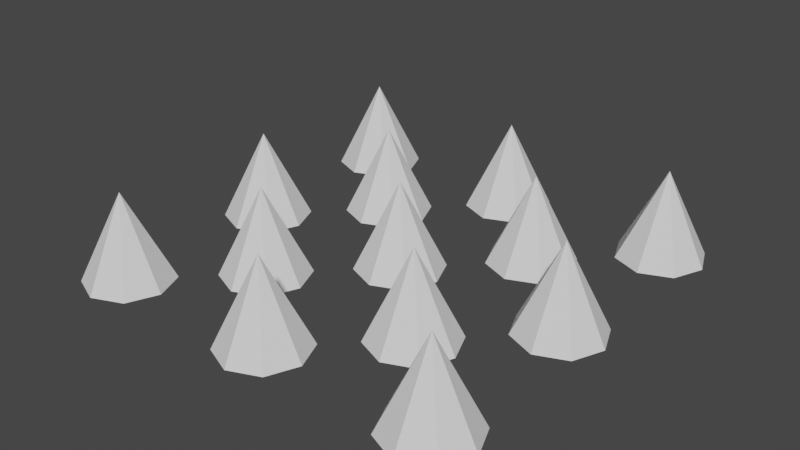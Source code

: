 # Source: Spike.blend  (saved by Blender 2.83.18; exported with 4.5.12 LTS)
import bpy
from mathutils import Matrix  # noqa: F401  (used for matrix-valued properties, if any)

bpy.ops.wm.read_factory_settings(use_empty=True)
scene = bpy.context.scene
scene.name = 'Scene'

# ---- collections
col_collection = bpy.data.collections.new('Collection'); scene.collection.children.link(col_collection)

# ---- world
world_world = bpy.data.worlds.new('World'); scene.world = world_world
world_world.use_nodes = True; world_world.node_tree.nodes.clear()
_N = world_world.node_tree.nodes; _L = world_world.node_tree.links
n0 = _N.new('ShaderNodeOutputWorld'); n0.name = 'World Output'; n0.location = (300, 300)
n1 = _N.new('ShaderNodeBackground'); n1.name = 'Background'; n1.location = (10, 300)
n1.inputs[0].default_value = (0.05088, 0.05088, 0.05088, 1.0)
_L.new(n1.outputs[0], n0.inputs[0])
n0.is_active_output = True
world_world.color = (0.05088, 0.05088, 0.05088)
world_world.use_sun_shadow = False
world_world.sun_shadow_jitter_overblur = 0.0

# ---- meshes
me_cone = bpy.data.meshes.new('Cone')
me_cone.from_pydata([(2.0, 0.0, 1.0), (1.646, 0.3536, 0.0), (0.0, 0.5, 0.0), (1.5, 5.962e-09, 0.0), (0.3536, 0.3536, 0.0), (1.646, -0.3536, 0.0), (0.5, -2.186e-08, 0.0), (2.0, -0.5, 0.0), (0.3536, -0.3536, 0.0), (2.354, -0.3536, 0.0), (-4.371e-08, -0.5, 0.0), (2.5, -2.186e-08, 0.0), (-0.3536, -0.3536, 0.0), (2.354, 0.3536, 0.0), (-0.5, 5.962e-09, 0.0), (2.0, 0.5, 0.0), (-0.3536, 0.3536, 0.0), (0.0, 0.0, 1.0), (-2.0, 0.0, 1.0), (-2.354, 0.3536, 0.0), (-2.5, 5.962e-09, 0.0), (-2.354, -0.3536, 0.0), (-2.0, -0.5, 0.0), (-1.646, -0.3536, 0.0), (-1.5, -2.186e-08, 0.0), (-1.646, 0.3536, 0.0), (-2.0, 0.5, 0.0), (2.0, 2.0, 1.0), (1.646, 2.354, 0.0), (0.0, 2.5, 0.0), (1.5, 2.0, 0.0), (0.3536, 2.354, 0.0), (1.646, 1.646, 0.0), (0.5, 2.0, 0.0), (2.0, 1.5, 0.0), (0.3536, 1.646, 0.0), (2.354, 1.646, 0.0), (-4.371e-08, 1.5, 0.0), (2.5, 2.0, 0.0), (-0.3536, 1.646, 0.0), (2.354, 2.354, 0.0), (-0.5, 2.0, 0.0), (2.0, 2.5, 0.0), (-0.3536, 2.354, 0.0), (0.0, 2.0, 1.0), (-2.0, 2.0, 1.0), (-2.354, 2.354, 0.0), (-2.5, 2.0, 0.0), (-2.354, 1.646, 0.0), (-2.0, 1.5, 0.0), (-1.646, 1.646, 0.0), (-1.5, 2.0, 0.0), (-1.646, 2.354, 0.0), (-2.0, 2.5, 0.0), (2.0, -2.0, 1.0), (1.646, -1.646, 0.0), (0.0, -1.5, 0.0), (1.5, -2.0, 0.0), (0.3536, -1.646, 0.0), (1.646, -2.354, 0.0), (0.5, -2.0, 0.0), (2.0, -2.5, 0.0), (0.3536, -2.354, 0.0), (2.354, -2.354, 0.0), (-4.371e-08, -2.5, 0.0), (2.5, -2.0, 0.0), (-0.3536, -2.354, 0.0), (2.354, -1.646, 0.0), (-0.5, -2.0, 0.0), (2.0, -1.5, 0.0), (-0.3536, -1.646, 0.0), (0.0, -2.0, 1.0), (-2.0, -2.0, 1.0), (-2.354, -1.646, 0.0), (-2.5, -2.0, 0.0), (-2.354, -2.354, 0.0), (-2.0, -2.5, 0.0), (-1.646, -2.354, 0.0), (-1.5, -2.0, 0.0), (-1.646, -1.646, 0.0), (-2.0, -1.5, 0.0), (1.0, 1.5, 0.0), (1.354, 1.354, 0.0), (1.5, 1.0, 0.0), (1.354, 0.6464, 0.0), (1.0, 0.5, 0.0), (0.6464, 0.6464, 0.0), (0.5, 1.0, 0.0), (0.6464, 1.354, 0.0), (1.0, 1.0, 1.0), (-1.0, 1.0, 1.0), (-1.354, 1.354, 0.0), (-1.5, 1.0, 0.0), (-1.354, 0.6464, 0.0), (-1.0, 0.5, 0.0), (-0.6464, 0.6464, 0.0), (-0.5, 1.0, 0.0), (-0.6464, 1.354, 0.0), (-1.0, 1.5, 0.0), (1.0, -0.5, 0.0), (1.354, -0.6464, 0.0), (1.5, -1.0, 0.0), (1.354, -1.354, 0.0), (1.0, -1.5, 0.0), (0.6464, -1.354, 0.0), (0.5, -1.0, 0.0), (0.6464, -0.6464, 0.0), (1.0, -1.0, 1.0), (-1.0, -1.0, 1.0), (-1.354, -0.6464, 0.0), (-1.5, -1.0, 0.0), (-1.354, -1.354, 0.0), (-1.0, -1.5, 0.0), (-0.6464, -1.354, 0.0), (-0.5, -1.0, 0.0), (-0.6464, -0.6464, 0.0), (-1.0, -0.5, 0.0)], [], [(24, 18, 23), (1, 0, 15), (2, 17, 4), (25, 18, 24), (3, 0, 1), (4, 17, 6), (22, 18, 21), (5, 0, 3), (6, 17, 8), (21, 18, 20), (7, 0, 5), (8, 17, 10), (20, 18, 19), (9, 0, 7), (10, 17, 12), (19, 18, 26), (11, 0, 9), (12, 17, 14), (13, 0, 11), (15, 0, 13), (14, 17, 16), (23, 18, 22), (15, 13, 11, 9, 7, 5, 3, 1), (16, 17, 2), (2, 4, 6, 8, 10, 12, 14, 16), (26, 18, 25), (26, 25, 24, 23, 22, 21, 20, 19), (51, 45, 50), (28, 27, 42), (29, 44, 31), (52, 45, 51), (30, 27, 28), (31, 44, 33), (49, 45, 48), (32, 27, 30), (33, 44, 35), (48, 45, 47), (34, 27, 32), (35, 44, 37), (47, 45, 46), (36, 27, 34), (37, 44, 39), (46, 45, 53), (38, 27, 36), (39, 44, 41), (40, 27, 38), (42, 27, 40), (41, 44, 43), (50, 45, 49), (42, 40, 38, 36, 34, 32, 30, 28), (43, 44, 29), (29, 31, 33, 35, 37, 39, 41, 43), (53, 45, 52), (53, 52, 51, 50, 49, 48, 47, 46), (78, 72, 77), (55, 54, 69), (56, 71, 58), (79, 72, 78), (57, 54, 55), (58, 71, 60), (76, 72, 75), (59, 54, 57), (60, 71, 62), (75, 72, 74), (61, 54, 59), (62, 71, 64), (74, 72, 73), (63, 54, 61), (64, 71, 66), (73, 72, 80), (65, 54, 63), (66, 71, 68), (67, 54, 65), (69, 54, 67), (68, 71, 70), (77, 72, 76), (69, 67, 65, 63, 61, 59, 57, 55), (70, 71, 56), (56, 58, 60, 62, 64, 66, 68, 70), (80, 72, 79), (80, 79, 78, 77, 76, 75, 74, 73), (96, 90, 95), (81, 89, 82), (97, 90, 96), (82, 89, 83), (94, 90, 93), (83, 89, 84), (93, 90, 92), (84, 89, 85), (92, 90, 91), (85, 89, 86), (91, 90, 98), (86, 89, 87), (87, 89, 88), (95, 90, 94), (88, 89, 81), (81, 82, 83, 84, 85, 86, 87, 88), (98, 90, 97), (98, 97, 96, 95, 94, 93, 92, 91), (114, 108, 113), (99, 107, 100), (115, 108, 114), (100, 107, 101), (112, 108, 111), (101, 107, 102), (111, 108, 110), (102, 107, 103), (110, 108, 109), (103, 107, 104), (109, 108, 116), (104, 107, 105), (105, 107, 106), (113, 108, 112), (106, 107, 99), (99, 100, 101, 102, 103, 104, 105, 106), (116, 108, 115), (116, 115, 114, 113, 112, 111, 110, 109)])
_uv = me_cone.uv_layers.new(name='UVMap')
_uv.uv.foreach_set('vector', [0.49, 0.25, 0.25, 0.25, 0.4197, 0.08029, 0.08029, 0.4197, 0.25, 0.25, 0.25, 0.49, 0.25, 0.49, 0.25, 0.25, 0.4197, 0.4197, 0.4197, 0.4197, 0.25, 0.25, 0.49, 0.25, 0.01, 0.25, 0.25, 0.25, 0.08029, 0.4197, 0.4197, 0.4197, 0.25, 0.25, 0.49, 0.25, 0.25, 0.01, 0.25, 0.25, 0.08029, 0.08029, 0.08029, 0.08029, 0.25, 0.25, 0.01, 0.25, 0.49, 0.25, 0.25, 0.25, 0.4197, 0.08029, 0.08029, 0.08029, 0.25, 0.25, 0.01, 0.25, 0.25, 0.01, 0.25, 0.25, 0.08029, 0.08029, 0.4197, 0.08029, 0.25, 0.25, 0.25, 0.01, 0.01, 0.25, 0.25, 0.25, 0.08029, 0.4197, 0.4197, 0.08029, 0.25, 0.25, 0.25, 0.01, 0.25, 0.01, 0.25, 0.25, 0.08029, 0.08029, 0.08029, 0.4197, 0.25, 0.25, 0.25, 0.49, 0.49, 0.25, 0.25, 0.25, 0.4197, 0.08029, 0.08029, 0.08029, 0.25, 0.25, 0.01, 0.25, 0.4197, 0.4197, 0.25, 0.25, 0.49, 0.25, 0.25, 0.49, 0.25, 0.25, 0.4197, 0.4197, 0.01, 0.25, 0.25, 0.25, 0.08029, 0.4197, 0.4197, 0.08029, 0.25, 0.25, 0.25, 0.01, 0.75, 0.49, 0.9197, 0.4197, 0.99, 0.25, 0.9197, 0.08029, 0.75, 0.01, 0.5803, 0.08029, 0.51, 0.25, 0.5803, 0.4197, 0.08029, 0.4197, 0.25, 0.25, 0.25, 0.49, 0.75, 0.49, 0.9197, 0.4197, 0.99, 0.25, 0.9197, 0.08029, 0.75, 0.01, 0.5803, 0.08029, 0.51, 0.25, 0.5803, 0.4197, 0.25, 0.49, 0.25, 0.25, 0.4197, 0.4197, 0.75, 0.49, 0.9197, 0.4197, 0.99, 0.25, 0.9197, 0.08029, 0.75, 0.01, 0.5803, 0.08029, 0.51, 0.25, 0.5803, 0.4197, 0.49, 0.25, 0.25, 0.25, 0.4197, 0.08029, 0.08029, 0.4197, 0.25, 0.25, 0.25, 0.49, 0.25, 0.49, 0.25, 0.25, 0.4197, 0.4197, 0.4197, 0.4197, 0.25, 0.25, 0.49, 0.25, 0.01, 0.25, 0.25, 0.25, 0.08029, 0.4197, 0.4197, 0.4197, 0.25, 0.25, 0.49, 0.25, 0.25, 0.01, 0.25, 0.25, 0.08029, 0.08029, 0.08029, 0.08029, 0.25, 0.25, 0.01, 0.25, 0.49, 0.25, 0.25, 0.25, 0.4197, 0.08029, 0.08029, 0.08029, 0.25, 0.25, 0.01, 0.25, 0.25, 0.01, 0.25, 0.25, 0.08029, 0.08029, 0.4197, 0.08029, 0.25, 0.25, 0.25, 0.01, 0.01, 0.25, 0.25, 0.25, 0.08029, 0.4197, 0.4197, 0.08029, 0.25, 0.25, 0.25, 0.01, 0.25, 0.01, 0.25, 0.25, 0.08029, 0.08029, 0.08029, 0.4197, 0.25, 0.25, 0.25, 0.49, 0.49, 0.25, 0.25, 0.25, 0.4197, 0.08029, 0.08029, 0.08029, 0.25, 0.25, 0.01, 0.25, 0.4197, 0.4197, 0.25, 0.25, 0.49, 0.25, 0.25, 0.49, 0.25, 0.25, 0.4197, 0.4197, 0.01, 0.25, 0.25, 0.25, 0.08029, 0.4197, 0.4197, 0.08029, 0.25, 0.25, 0.25, 0.01, 0.75, 0.49, 0.9197, 0.4197, 0.99, 0.25, 0.9197, 0.08029, 0.75, 0.01, 0.5803, 0.08029, 0.51, 0.25, 0.5803, 0.4197, 0.08029, 0.4197, 0.25, 0.25, 0.25, 0.49, 0.75, 0.49, 0.9197, 0.4197, 0.99, 0.25, 0.9197, 0.08029, 0.75, 0.01, 0.5803, 0.08029, 0.51, 0.25, 0.5803, 0.4197, 0.25, 0.49, 0.25, 0.25, 0.4197, 0.4197, 0.75, 0.49, 0.9197, 0.4197, 0.99, 0.25, 0.9197, 0.08029, 0.75, 0.01, 0.5803, 0.08029, 0.51, 0.25, 0.5803, 0.4197, 0.49, 0.25, 0.25, 0.25, 0.4197, 0.08029, 0.08029, 0.4197, 0.25, 0.25, 0.25, 0.49, 0.25, 0.49, 0.25, 0.25, 0.4197, 0.4197, 0.4197, 0.4197, 0.25, 0.25, 0.49, 0.25, 0.01, 0.25, 0.25, 0.25, 0.08029, 0.4197, 0.4197, 0.4197, 0.25, 0.25, 0.49, 0.25, 0.25, 0.01, 0.25, 0.25, 0.08029, 0.08029, 0.08029, 0.08029, 0.25, 0.25, 0.01, 0.25, 0.49, 0.25, 0.25, 0.25, 0.4197, 0.08029, 0.08029, 0.08029, 0.25, 0.25, 0.01, 0.25, 0.25, 0.01, 0.25, 0.25, 0.08029, 0.08029, 0.4197, 0.08029, 0.25, 0.25, 0.25, 0.01, 0.01, 0.25, 0.25, 0.25, 0.08029, 0.4197, 0.4197, 0.08029, 0.25, 0.25, 0.25, 0.01, 0.25, 0.01, 0.25, 0.25, 0.08029, 0.08029, 0.08029, 0.4197, 0.25, 0.25, 0.25, 0.49, 0.49, 0.25, 0.25, 0.25, 0.4197, 0.08029, 0.08029, 0.08029, 0.25, 0.25, 0.01, 0.25, 0.4197, 0.4197, 0.25, 0.25, 0.49, 0.25, 0.25, 0.49, 0.25, 0.25, 0.4197, 0.4197, 0.01, 0.25, 0.25, 0.25, 0.08029, 0.4197, 0.4197, 0.08029, 0.25, 0.25, 0.25, 0.01, 0.75, 0.49, 0.9197, 0.4197, 0.99, 0.25, 0.9197, 0.08029, 0.75, 0.01, 0.5803, 0.08029, 0.51, 0.25, 0.5803, 0.4197, 0.08029, 0.4197, 0.25, 0.25, 0.25, 0.49, 0.75, 0.49, 0.9197, 0.4197, 0.99, 0.25, 0.9197, 0.08029, 0.75, 0.01, 0.5803, 0.08029, 0.51, 0.25, 0.5803, 0.4197, 0.25, 0.49, 0.25, 0.25, 0.4197, 0.4197, 0.75, 0.49, 0.9197, 0.4197, 0.99, 0.25, 0.9197, 0.08029, 0.75, 0.01, 0.5803, 0.08029, 0.51, 0.25, 0.5803, 0.4197, 0.49, 0.25, 0.25, 0.25, 0.4197, 0.08029, 0.25, 0.49, 0.25, 0.25, 0.4197, 0.4197, 0.4197, 0.4197, 0.25, 0.25, 0.49, 0.25, 0.4197, 0.4197, 0.25, 0.25, 0.49, 0.25, 0.25, 0.01, 0.25, 0.25, 0.08029, 0.08029, 0.49, 0.25, 0.25, 0.25, 0.4197, 0.08029, 0.08029, 0.08029, 0.25, 0.25, 0.01, 0.25, 0.4197, 0.08029, 0.25, 0.25, 0.25, 0.01, 0.01, 0.25, 0.25, 0.25, 0.08029, 0.4197, 0.25, 0.01, 0.25, 0.25, 0.08029, 0.08029, 0.08029, 0.4197, 0.25, 0.25, 0.25, 0.49, 0.08029, 0.08029, 0.25, 0.25, 0.01, 0.25, 0.01, 0.25, 0.25, 0.25, 0.08029, 0.4197, 0.4197, 0.08029, 0.25, 0.25, 0.25, 0.01, 0.08029, 0.4197, 0.25, 0.25, 0.25, 0.49, 0.75, 0.49, 0.9197, 0.4197, 0.99, 0.25, 0.9197, 0.08029, 0.75, 0.01, 0.5803, 0.08029, 0.51, 0.25, 0.5803, 0.4197, 0.25, 0.49, 0.25, 0.25, 0.4197, 0.4197, 0.75, 0.49, 0.9197, 0.4197, 0.99, 0.25, 0.9197, 0.08029, 0.75, 0.01, 0.5803, 0.08029, 0.51, 0.25, 0.5803, 0.4197, 0.49, 0.25, 0.25, 0.25, 0.4197, 0.08029, 0.25, 0.49, 0.25, 0.25, 0.4197, 0.4197, 0.4197, 0.4197, 0.25, 0.25, 0.49, 0.25, 0.4197, 0.4197, 0.25, 0.25, 0.49, 0.25, 0.25, 0.01, 0.25, 0.25, 0.08029, 0.08029, 0.49, 0.25, 0.25, 0.25, 0.4197, 0.08029, 0.08029, 0.08029, 0.25, 0.25, 0.01, 0.25, 0.4197, 0.08029, 0.25, 0.25, 0.25, 0.01, 0.01, 0.25, 0.25, 0.25, 0.08029, 0.4197, 0.25, 0.01, 0.25, 0.25, 0.08029, 0.08029, 0.08029, 0.4197, 0.25, 0.25, 0.25, 0.49, 0.08029, 0.08029, 0.25, 0.25, 0.01, 0.25, 0.01, 0.25, 0.25, 0.25, 0.08029, 0.4197, 0.4197, 0.08029, 0.25, 0.25, 0.25, 0.01, 0.08029, 0.4197, 0.25, 0.25, 0.25, 0.49, 0.75, 0.49, 0.9197, 0.4197, 0.99, 0.25, 0.9197, 0.08029, 0.75, 0.01, 0.5803, 0.08029, 0.51, 0.25, 0.5803, 0.4197, 0.25, 0.49, 0.25, 0.25, 0.4197, 0.4197, 0.75, 0.49, 0.9197, 0.4197, 0.99, 0.25, 0.9197, 0.08029, 0.75, 0.01, 0.5803, 0.08029, 0.51, 0.25, 0.5803, 0.4197])
me_cone.use_remesh_fix_poles = True
me_cone.use_remesh_preserve_attributes = False
me_cone.use_mirror_vertex_groups = False
me_cone.update()

# ---- objects
ob_cone = bpy.data.objects.new('Cone', me_cone)

# ---- transforms, parenting, visibility, modifiers, constraints
ob_cone.location = (0.0, 0.0, 0.0)
ob_cone.lineart.crease_threshold = 0.0

# ---- collection membership
col_collection.objects.link(ob_cone)

# ---- scene / render settings (as saved in the file)
scene.frame_start = 1; scene.frame_end = 250; scene.frame_set(1)
scene.render.engine = 'BLENDER_EEVEE_NEXT'
scene.cycles.use_denoising = False
scene.cycles.samples = 128
scene.cycles.sampling_pattern = 'TABULATED_SOBOL'
scene.cycles.use_adaptive_sampling = False
scene.cycles.use_light_tree = False
scene.view_settings.view_transform = 'Filmic'
bpy.context.view_layer.update()

# ---- added for rendering (the .blend has no active camera and no usable light): camera, sun
cam_auto = bpy.data.cameras.new('AutoCamera')
cam_auto.lens = 50.0
cam_auto.sensor_width = 36.0
cam_auto.clip_end = 1000.0
ob_auto_camera = bpy.data.objects.new('AutoCamera', cam_auto)
scene.collection.objects.link(ob_auto_camera)
ob_auto_camera.location = (6.60743, -7.92891, 5.78594)
ob_auto_camera.rotation_euler = (1.09748, -7.21219e-08, 0.694738)
scene.camera = ob_auto_camera
light_auto_sun = bpy.data.lights.new('AutoSun', 'SUN')
light_auto_sun.energy = 3.0
light_auto_sun.angle = 0.0523599
ob_auto_sun = bpy.data.objects.new('AutoSun', light_auto_sun)
scene.collection.objects.link(ob_auto_sun)
ob_auto_sun.rotation_euler = (0.872665, 0.174533, 0.523599)
bpy.context.view_layer.update()
